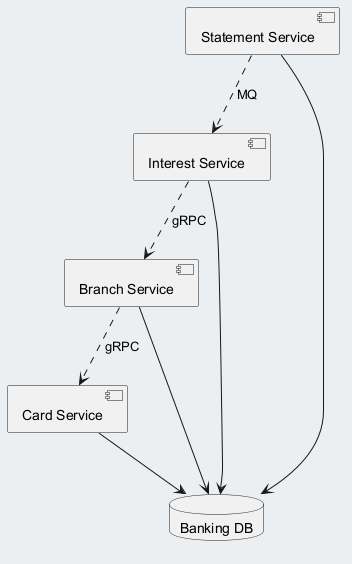

The diagram above was rendered by PlantUML. Its source (embedded in the PNG):
@startuml
skinparam backgroundColor #ECEFF1
skinparam classBackgroundColor #FFFFFF
skinparam classBorderColor #455A64
component "Interest Service" as C_InterestService
component "Statement Service" as C_StatementService
component "Branch Service" as C_BranchService
component "Card Service" as C_CardService
database "Banking DB" as DB_banking
C_InterestService --> DB_banking
C_StatementService --> DB_banking
C_BranchService --> DB_banking
C_CardService --> DB_banking
C_BranchService ..> C_CardService : gRPC
C_InterestService ..> C_BranchService : gRPC
C_StatementService ..> C_InterestService : MQ
@enduml